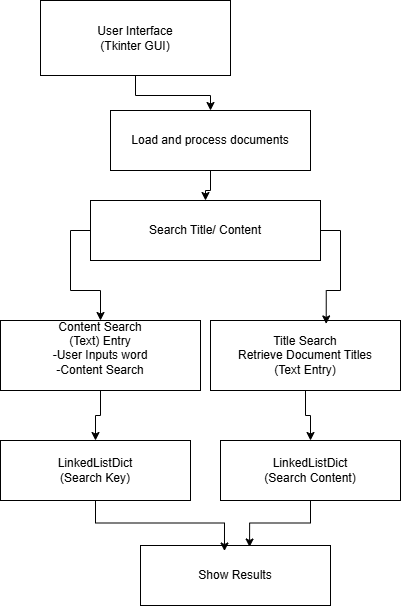

The diagram above was exported from draw.io. Its source (the exported page's mxGraphModel, read from the mxfile embedded in the PNG):
<mxGraphModel dx="1613" dy="706" grid="1" gridSize="10" guides="1" tooltips="1" connect="1" arrows="1" fold="1" page="1" pageScale="1" pageWidth="827" pageHeight="1169" math="0" shadow="0">
  <root>
    <mxCell id="0" />
    <mxCell id="1" parent="0" />
    <mxCell id="OT2yoqdwoyVvfP5w_B3d-18" style="edgeStyle=orthogonalEdgeStyle;rounded=0;orthogonalLoop=1;jettySize=auto;html=1;exitX=0.5;exitY=1;exitDx=0;exitDy=0;entryX=0.5;entryY=0;entryDx=0;entryDy=0;" edge="1" parent="1" source="OT2yoqdwoyVvfP5w_B3d-1" target="OT2yoqdwoyVvfP5w_B3d-17">
      <mxGeometry relative="1" as="geometry" />
    </mxCell>
    <mxCell id="OT2yoqdwoyVvfP5w_B3d-1" value="User Interface&lt;div&gt;(Tkinter GUI)&lt;/div&gt;" style="rounded=0;whiteSpace=wrap;html=1;" vertex="1" parent="1">
      <mxGeometry x="110" y="40" width="190" height="75" as="geometry" />
    </mxCell>
    <mxCell id="OT2yoqdwoyVvfP5w_B3d-16" style="edgeStyle=orthogonalEdgeStyle;rounded=0;orthogonalLoop=1;jettySize=auto;html=1;" edge="1" parent="1" source="OT2yoqdwoyVvfP5w_B3d-2" target="OT2yoqdwoyVvfP5w_B3d-15">
      <mxGeometry relative="1" as="geometry" />
    </mxCell>
    <mxCell id="OT2yoqdwoyVvfP5w_B3d-2" value="Title Search&lt;div&gt;Retrieve Document Titles&lt;br&gt;&lt;div&gt;(Text Entry)&lt;/div&gt;&lt;/div&gt;" style="rounded=0;whiteSpace=wrap;html=1;" vertex="1" parent="1">
      <mxGeometry x="280" y="360" width="190" height="70" as="geometry" />
    </mxCell>
    <mxCell id="OT2yoqdwoyVvfP5w_B3d-8" style="edgeStyle=orthogonalEdgeStyle;rounded=0;orthogonalLoop=1;jettySize=auto;html=1;exitX=0.5;exitY=1;exitDx=0;exitDy=0;" edge="1" parent="1" source="OT2yoqdwoyVvfP5w_B3d-3" target="OT2yoqdwoyVvfP5w_B3d-6">
      <mxGeometry relative="1" as="geometry" />
    </mxCell>
    <mxCell id="OT2yoqdwoyVvfP5w_B3d-3" value="Content Search&lt;div&gt;(Text) Entry&lt;/div&gt;&lt;div&gt;-User Inputs word&lt;/div&gt;&lt;div&gt;-Content Search&lt;/div&gt;&lt;div&gt;&lt;br&gt;&lt;/div&gt;" style="rounded=0;whiteSpace=wrap;html=1;" vertex="1" parent="1">
      <mxGeometry x="70" y="360" width="200" height="70" as="geometry" />
    </mxCell>
    <mxCell id="OT2yoqdwoyVvfP5w_B3d-6" value="LinkedListDict&lt;div&gt;(Search Key)&lt;/div&gt;" style="rounded=0;whiteSpace=wrap;html=1;" vertex="1" parent="1">
      <mxGeometry x="70" y="480" width="190" height="60" as="geometry" />
    </mxCell>
    <mxCell id="OT2yoqdwoyVvfP5w_B3d-12" style="edgeStyle=orthogonalEdgeStyle;rounded=0;orthogonalLoop=1;jettySize=auto;html=1;exitX=0;exitY=0.5;exitDx=0;exitDy=0;" edge="1" parent="1" source="OT2yoqdwoyVvfP5w_B3d-11" target="OT2yoqdwoyVvfP5w_B3d-3">
      <mxGeometry relative="1" as="geometry" />
    </mxCell>
    <mxCell id="OT2yoqdwoyVvfP5w_B3d-11" value="Search Title/ Content" style="rounded=0;whiteSpace=wrap;html=1;" vertex="1" parent="1">
      <mxGeometry x="160" y="240" width="230" height="60" as="geometry" />
    </mxCell>
    <mxCell id="OT2yoqdwoyVvfP5w_B3d-13" style="edgeStyle=orthogonalEdgeStyle;rounded=0;orthogonalLoop=1;jettySize=auto;html=1;exitX=1;exitY=0.5;exitDx=0;exitDy=0;entryX=0.609;entryY=0.049;entryDx=0;entryDy=0;entryPerimeter=0;" edge="1" parent="1" source="OT2yoqdwoyVvfP5w_B3d-11" target="OT2yoqdwoyVvfP5w_B3d-2">
      <mxGeometry relative="1" as="geometry" />
    </mxCell>
    <mxCell id="OT2yoqdwoyVvfP5w_B3d-15" value="LinkedListDict&lt;div&gt;(Search Content)&lt;/div&gt;" style="rounded=0;whiteSpace=wrap;html=1;" vertex="1" parent="1">
      <mxGeometry x="290" y="480" width="180" height="60" as="geometry" />
    </mxCell>
    <mxCell id="OT2yoqdwoyVvfP5w_B3d-19" style="edgeStyle=orthogonalEdgeStyle;rounded=0;orthogonalLoop=1;jettySize=auto;html=1;exitX=0.5;exitY=1;exitDx=0;exitDy=0;" edge="1" parent="1" source="OT2yoqdwoyVvfP5w_B3d-17" target="OT2yoqdwoyVvfP5w_B3d-11">
      <mxGeometry relative="1" as="geometry" />
    </mxCell>
    <mxCell id="OT2yoqdwoyVvfP5w_B3d-17" value="Load and process documents" style="rounded=0;whiteSpace=wrap;html=1;" vertex="1" parent="1">
      <mxGeometry x="180" y="150" width="200" height="60" as="geometry" />
    </mxCell>
    <mxCell id="OT2yoqdwoyVvfP5w_B3d-20" value="Show Results" style="rounded=0;whiteSpace=wrap;html=1;" vertex="1" parent="1">
      <mxGeometry x="210" y="585" width="190" height="60" as="geometry" />
    </mxCell>
    <mxCell id="OT2yoqdwoyVvfP5w_B3d-21" style="edgeStyle=orthogonalEdgeStyle;rounded=0;orthogonalLoop=1;jettySize=auto;html=1;entryX=0.442;entryY=0.092;entryDx=0;entryDy=0;entryPerimeter=0;" edge="1" parent="1" source="OT2yoqdwoyVvfP5w_B3d-6" target="OT2yoqdwoyVvfP5w_B3d-20">
      <mxGeometry relative="1" as="geometry" />
    </mxCell>
    <mxCell id="OT2yoqdwoyVvfP5w_B3d-22" style="edgeStyle=orthogonalEdgeStyle;rounded=0;orthogonalLoop=1;jettySize=auto;html=1;entryX=0.574;entryY=0.025;entryDx=0;entryDy=0;entryPerimeter=0;" edge="1" parent="1" source="OT2yoqdwoyVvfP5w_B3d-15" target="OT2yoqdwoyVvfP5w_B3d-20">
      <mxGeometry relative="1" as="geometry" />
    </mxCell>
  </root>
</mxGraphModel>